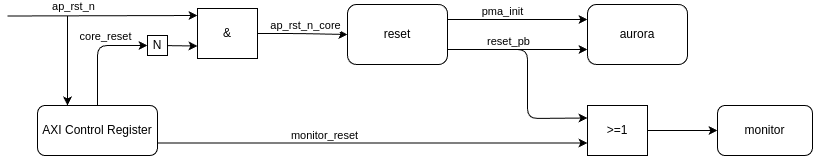

The diagram above was exported from draw.io. Its source (the exported page's mxGraphModel, read from the mxfile embedded in the PNG):
<mxGraphModel dx="984" dy="1153" grid="1" gridSize="10" guides="1" tooltips="1" connect="1" arrows="1" fold="1" page="1" pageScale="1" pageWidth="827" pageHeight="583" math="0" shadow="0">
  <root>
    <mxCell id="0" />
    <mxCell id="1" parent="0" />
    <mxCell id="101" style="edgeStyle=none;html=1;exitX=1;exitY=0.25;exitDx=0;exitDy=0;" parent="1" source="21" edge="1">
      <mxGeometry relative="1" as="geometry">
        <mxPoint x="451.0000000000002" y="276" as="sourcePoint" />
        <mxPoint x="591" y="275" as="targetPoint" />
      </mxGeometry>
    </mxCell>
    <mxCell id="105" value="pma_init" style="edgeLabel;html=1;align=center;verticalAlign=middle;resizable=0;points=[];" parent="101" vertex="1" connectable="0">
      <mxGeometry x="-0.48" y="2" relative="1" as="geometry">
        <mxPoint x="18" y="-7" as="offset" />
      </mxGeometry>
    </mxCell>
    <mxCell id="103" style="edgeStyle=none;html=1;entryX=0;entryY=0.75;entryDx=0;entryDy=0;exitX=1;exitY=0.75;exitDx=0;exitDy=0;" parent="1" source="21" target="100" edge="1">
      <mxGeometry relative="1" as="geometry">
        <mxPoint x="451.0000000000002" y="306" as="sourcePoint" />
      </mxGeometry>
    </mxCell>
    <mxCell id="104" value="reset_pb" style="edgeLabel;html=1;align=center;verticalAlign=middle;resizable=0;points=[];" parent="103" vertex="1" connectable="0">
      <mxGeometry x="-0.26" y="1" relative="1" as="geometry">
        <mxPoint x="8" y="-8" as="offset" />
      </mxGeometry>
    </mxCell>
    <mxCell id="21" value="reset" style="rounded=1;whiteSpace=wrap;html=1;" parent="1" vertex="1">
      <mxGeometry x="351" y="260" width="100" height="60" as="geometry" />
    </mxCell>
    <mxCell id="59" value="monitor" style="rounded=1;whiteSpace=wrap;html=1;" parent="1" vertex="1">
      <mxGeometry x="721" y="361" width="95" height="50" as="geometry" />
    </mxCell>
    <mxCell id="110" style="edgeStyle=none;html=1;entryX=0;entryY=0.5;entryDx=0;entryDy=0;" parent="1" source="64" target="116" edge="1">
      <mxGeometry relative="1" as="geometry">
        <mxPoint x="63.94117647058829" y="231" as="targetPoint" />
        <Array as="points">
          <mxPoint x="101" y="301" />
        </Array>
      </mxGeometry>
    </mxCell>
    <mxCell id="111" value="core_reset" style="edgeLabel;html=1;align=center;verticalAlign=middle;resizable=0;points=[];" parent="110" vertex="1" connectable="0">
      <mxGeometry x="0.2481" y="2" relative="1" as="geometry">
        <mxPoint x="-2" y="-8" as="offset" />
      </mxGeometry>
    </mxCell>
    <mxCell id="125" style="edgeStyle=none;html=1;entryX=0;entryY=0.75;entryDx=0;entryDy=0;exitX=1;exitY=0.75;exitDx=0;exitDy=0;" parent="1" source="64" target="120" edge="1">
      <mxGeometry relative="1" as="geometry">
        <mxPoint x="256" y="399" as="targetPoint" />
      </mxGeometry>
    </mxCell>
    <mxCell id="128" value="monitor_reset" style="edgeLabel;html=1;align=center;verticalAlign=middle;resizable=0;points=[];" parent="125" vertex="1" connectable="0">
      <mxGeometry x="-0.2812" y="1" relative="1" as="geometry">
        <mxPoint x="11" y="-7" as="offset" />
      </mxGeometry>
    </mxCell>
    <mxCell id="64" value="AXI Control Register" style="rounded=1;whiteSpace=wrap;html=1;" parent="1" vertex="1">
      <mxGeometry x="41" y="361" width="120" height="50" as="geometry" />
    </mxCell>
    <mxCell id="91" value="" style="endArrow=classic;html=1;entryX=0;entryY=0.25;entryDx=0;entryDy=0;" parent="1" edge="1">
      <mxGeometry width="50" height="50" relative="1" as="geometry">
        <mxPoint x="11" y="271.5" as="sourcePoint" />
        <mxPoint x="201" y="271" as="targetPoint" />
        <Array as="points" />
      </mxGeometry>
    </mxCell>
    <mxCell id="93" value="ap_rst_n" style="edgeLabel;html=1;align=center;verticalAlign=middle;resizable=0;points=[];" parent="91" vertex="1" connectable="0">
      <mxGeometry x="-0.3169" y="-2" relative="1" as="geometry">
        <mxPoint y="-12" as="offset" />
      </mxGeometry>
    </mxCell>
    <mxCell id="100" value="aurora" style="rounded=1;whiteSpace=wrap;html=1;" parent="1" vertex="1">
      <mxGeometry x="591" y="260" width="100" height="60" as="geometry" />
    </mxCell>
    <mxCell id="112" style="edgeStyle=none;html=1;entryX=0;entryY=0.5;entryDx=0;entryDy=0;" parent="1" source="109" target="21" edge="1">
      <mxGeometry relative="1" as="geometry">
        <Array as="points">
          <mxPoint x="301" y="289" />
        </Array>
      </mxGeometry>
    </mxCell>
    <mxCell id="113" value="ap_rst_n_core" style="edgeLabel;html=1;align=center;verticalAlign=middle;resizable=0;points=[];" parent="112" vertex="1" connectable="0">
      <mxGeometry x="-0.4889" y="-1" relative="1" as="geometry">
        <mxPoint x="24" y="-10" as="offset" />
      </mxGeometry>
    </mxCell>
    <mxCell id="109" value="&amp;amp;" style="rounded=0;whiteSpace=wrap;html=1;" parent="1" vertex="1">
      <mxGeometry x="201" y="264" width="60" height="50" as="geometry" />
    </mxCell>
    <mxCell id="117" style="edgeStyle=none;html=1;entryX=0;entryY=0.75;entryDx=0;entryDy=0;" parent="1" source="116" target="109" edge="1">
      <mxGeometry relative="1" as="geometry" />
    </mxCell>
    <mxCell id="116" value="N" style="rounded=0;whiteSpace=wrap;html=1;" parent="1" vertex="1">
      <mxGeometry x="151" y="291" width="20" height="20" as="geometry" />
    </mxCell>
    <mxCell id="131" style="edgeStyle=none;html=1;entryX=0;entryY=0.5;entryDx=0;entryDy=0;" parent="1" source="120" target="59" edge="1">
      <mxGeometry relative="1" as="geometry" />
    </mxCell>
    <mxCell id="120" value="&amp;gt;=1" style="rounded=0;whiteSpace=wrap;html=1;" parent="1" vertex="1">
      <mxGeometry x="591" y="361" width="60" height="50" as="geometry" />
    </mxCell>
    <mxCell id="133" value="" style="endArrow=classic;html=1;entryX=0.25;entryY=0;entryDx=0;entryDy=0;" parent="1" target="64" edge="1">
      <mxGeometry width="50" height="50" relative="1" as="geometry">
        <mxPoint x="71" y="271" as="sourcePoint" />
        <mxPoint x="421" y="121" as="targetPoint" />
      </mxGeometry>
    </mxCell>
    <mxCell id="134" value="" style="endArrow=classic;html=1;entryX=0;entryY=0.25;entryDx=0;entryDy=0;exitX=1;exitY=0.75;exitDx=0;exitDy=0;" parent="1" source="21" target="120" edge="1">
      <mxGeometry width="50" height="50" relative="1" as="geometry">
        <mxPoint x="541" y="311" as="sourcePoint" />
        <mxPoint x="411" y="281" as="targetPoint" />
        <Array as="points">
          <mxPoint x="531" y="305" />
          <mxPoint x="531" y="374" />
        </Array>
      </mxGeometry>
    </mxCell>
  </root>
</mxGraphModel>